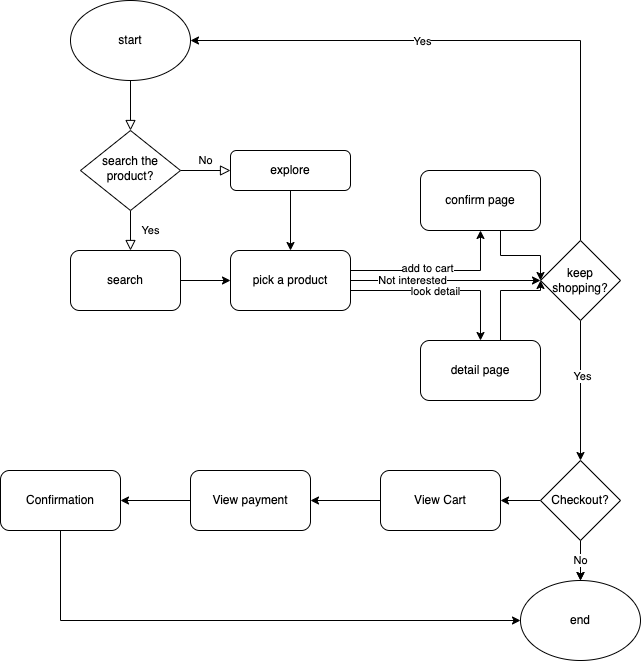

The diagram above was exported from draw.io. Its source (the exported page's mxGraphModel, read from the mxfile embedded in the PNG):
<mxGraphModel dx="1097" dy="822" grid="1" gridSize="10" guides="1" tooltips="1" connect="1" arrows="1" fold="1" page="1" pageScale="1" pageWidth="827" pageHeight="1169" math="0" shadow="0">
  <root>
    <mxCell id="WIyWlLk6GJQsqaUBKTNV-0" />
    <mxCell id="WIyWlLk6GJQsqaUBKTNV-1" parent="WIyWlLk6GJQsqaUBKTNV-0" />
    <mxCell id="WIyWlLk6GJQsqaUBKTNV-2" value="" style="rounded=0;html=1;jettySize=auto;orthogonalLoop=1;fontSize=11;endArrow=block;endFill=0;endSize=8;strokeWidth=1;shadow=0;labelBackgroundColor=none;edgeStyle=orthogonalEdgeStyle;" parent="WIyWlLk6GJQsqaUBKTNV-1" target="WIyWlLk6GJQsqaUBKTNV-6" edge="1">
      <mxGeometry relative="1" as="geometry">
        <mxPoint x="220" y="120" as="sourcePoint" />
      </mxGeometry>
    </mxCell>
    <mxCell id="WIyWlLk6GJQsqaUBKTNV-4" value="Yes" style="rounded=0;html=1;jettySize=auto;orthogonalLoop=1;fontSize=11;endArrow=block;endFill=0;endSize=8;strokeWidth=1;shadow=0;labelBackgroundColor=none;edgeStyle=orthogonalEdgeStyle;" parent="WIyWlLk6GJQsqaUBKTNV-1" source="WIyWlLk6GJQsqaUBKTNV-6" edge="1">
      <mxGeometry y="20" relative="1" as="geometry">
        <mxPoint as="offset" />
        <mxPoint x="220" y="289.9999999999999" as="targetPoint" />
      </mxGeometry>
    </mxCell>
    <mxCell id="WIyWlLk6GJQsqaUBKTNV-5" value="No" style="edgeStyle=orthogonalEdgeStyle;rounded=0;html=1;jettySize=auto;orthogonalLoop=1;fontSize=11;endArrow=block;endFill=0;endSize=8;strokeWidth=1;shadow=0;labelBackgroundColor=none;" parent="WIyWlLk6GJQsqaUBKTNV-1" source="WIyWlLk6GJQsqaUBKTNV-6" target="WIyWlLk6GJQsqaUBKTNV-7" edge="1">
      <mxGeometry y="10" relative="1" as="geometry">
        <mxPoint as="offset" />
      </mxGeometry>
    </mxCell>
    <mxCell id="WIyWlLk6GJQsqaUBKTNV-6" value="search the product?" style="rhombus;whiteSpace=wrap;html=1;shadow=0;fontFamily=Helvetica;fontSize=12;align=center;strokeWidth=1;spacing=6;spacingTop=-4;" parent="WIyWlLk6GJQsqaUBKTNV-1" vertex="1">
      <mxGeometry x="170" y="170" width="100" height="80" as="geometry" />
    </mxCell>
    <mxCell id="jJWopl8IxQexsHq6D9lH-4" style="edgeStyle=orthogonalEdgeStyle;rounded=0;orthogonalLoop=1;jettySize=auto;html=1;entryX=0.5;entryY=0;entryDx=0;entryDy=0;" parent="WIyWlLk6GJQsqaUBKTNV-1" source="WIyWlLk6GJQsqaUBKTNV-7" target="jJWopl8IxQexsHq6D9lH-3" edge="1">
      <mxGeometry relative="1" as="geometry" />
    </mxCell>
    <mxCell id="WIyWlLk6GJQsqaUBKTNV-7" value="explore" style="rounded=1;whiteSpace=wrap;html=1;fontSize=12;glass=0;strokeWidth=1;shadow=0;" parent="WIyWlLk6GJQsqaUBKTNV-1" vertex="1">
      <mxGeometry x="320" y="190" width="120" height="40" as="geometry" />
    </mxCell>
    <mxCell id="jJWopl8IxQexsHq6D9lH-5" style="edgeStyle=orthogonalEdgeStyle;rounded=0;orthogonalLoop=1;jettySize=auto;html=1;entryX=0;entryY=0.5;entryDx=0;entryDy=0;" parent="WIyWlLk6GJQsqaUBKTNV-1" source="jJWopl8IxQexsHq6D9lH-0" target="jJWopl8IxQexsHq6D9lH-3" edge="1">
      <mxGeometry relative="1" as="geometry" />
    </mxCell>
    <mxCell id="jJWopl8IxQexsHq6D9lH-0" value="search&lt;br&gt;" style="rounded=1;whiteSpace=wrap;html=1;" parent="WIyWlLk6GJQsqaUBKTNV-1" vertex="1">
      <mxGeometry x="160" y="290" width="110" height="60" as="geometry" />
    </mxCell>
    <mxCell id="jJWopl8IxQexsHq6D9lH-1" value="start&lt;br&gt;" style="ellipse;whiteSpace=wrap;html=1;" parent="WIyWlLk6GJQsqaUBKTNV-1" vertex="1">
      <mxGeometry x="160" y="40" width="120" height="80" as="geometry" />
    </mxCell>
    <mxCell id="jJWopl8IxQexsHq6D9lH-8" style="edgeStyle=orthogonalEdgeStyle;rounded=0;orthogonalLoop=1;jettySize=auto;html=1;" parent="WIyWlLk6GJQsqaUBKTNV-1" source="jJWopl8IxQexsHq6D9lH-3" target="jJWopl8IxQexsHq6D9lH-6" edge="1">
      <mxGeometry relative="1" as="geometry">
        <Array as="points">
          <mxPoint x="570" y="330" />
        </Array>
      </mxGeometry>
    </mxCell>
    <mxCell id="jJWopl8IxQexsHq6D9lH-9" value="look detail" style="edgeLabel;html=1;align=center;verticalAlign=middle;resizable=0;points=[];" parent="jJWopl8IxQexsHq6D9lH-8" vertex="1" connectable="0">
      <mxGeometry x="-0.0714" y="2" relative="1" as="geometry">
        <mxPoint y="2" as="offset" />
      </mxGeometry>
    </mxCell>
    <mxCell id="jJWopl8IxQexsHq6D9lH-13" style="edgeStyle=orthogonalEdgeStyle;rounded=0;orthogonalLoop=1;jettySize=auto;html=1;entryX=0.5;entryY=1;entryDx=0;entryDy=0;" parent="WIyWlLk6GJQsqaUBKTNV-1" source="jJWopl8IxQexsHq6D9lH-3" target="jJWopl8IxQexsHq6D9lH-10" edge="1">
      <mxGeometry relative="1" as="geometry">
        <Array as="points">
          <mxPoint x="570" y="310" />
        </Array>
      </mxGeometry>
    </mxCell>
    <mxCell id="jJWopl8IxQexsHq6D9lH-14" value="add to cart" style="edgeLabel;html=1;align=center;verticalAlign=middle;resizable=0;points=[];" parent="jJWopl8IxQexsHq6D9lH-13" vertex="1" connectable="0">
      <mxGeometry x="-0.1085" y="3" relative="1" as="geometry">
        <mxPoint as="offset" />
      </mxGeometry>
    </mxCell>
    <mxCell id="jJWopl8IxQexsHq6D9lH-15" style="edgeStyle=orthogonalEdgeStyle;rounded=0;orthogonalLoop=1;jettySize=auto;html=1;" parent="WIyWlLk6GJQsqaUBKTNV-1" source="jJWopl8IxQexsHq6D9lH-3" edge="1">
      <mxGeometry relative="1" as="geometry">
        <mxPoint x="630" y="320" as="targetPoint" />
      </mxGeometry>
    </mxCell>
    <mxCell id="jJWopl8IxQexsHq6D9lH-16" value="Not interested" style="edgeLabel;html=1;align=center;verticalAlign=middle;resizable=0;points=[];" parent="jJWopl8IxQexsHq6D9lH-15" vertex="1" connectable="0">
      <mxGeometry x="-0.3562" y="1" relative="1" as="geometry">
        <mxPoint as="offset" />
      </mxGeometry>
    </mxCell>
    <mxCell id="jJWopl8IxQexsHq6D9lH-3" value="pick a product" style="rounded=1;whiteSpace=wrap;html=1;" parent="WIyWlLk6GJQsqaUBKTNV-1" vertex="1">
      <mxGeometry x="320" y="290" width="120" height="60" as="geometry" />
    </mxCell>
    <mxCell id="AaqaxoXZG85R93_QHaP2-2" style="edgeStyle=orthogonalEdgeStyle;rounded=0;orthogonalLoop=1;jettySize=auto;html=1;entryX=0;entryY=0.5;entryDx=0;entryDy=0;" edge="1" parent="WIyWlLk6GJQsqaUBKTNV-1" source="jJWopl8IxQexsHq6D9lH-6" target="jJWopl8IxQexsHq6D9lH-17">
      <mxGeometry relative="1" as="geometry">
        <Array as="points">
          <mxPoint x="590" y="330" />
          <mxPoint x="630" y="330" />
        </Array>
      </mxGeometry>
    </mxCell>
    <mxCell id="jJWopl8IxQexsHq6D9lH-6" value="detail page" style="rounded=1;whiteSpace=wrap;html=1;" parent="WIyWlLk6GJQsqaUBKTNV-1" vertex="1">
      <mxGeometry x="510" y="380" width="120" height="60" as="geometry" />
    </mxCell>
    <mxCell id="AaqaxoXZG85R93_QHaP2-0" style="edgeStyle=orthogonalEdgeStyle;rounded=0;orthogonalLoop=1;jettySize=auto;html=1;" edge="1" parent="WIyWlLk6GJQsqaUBKTNV-1" source="jJWopl8IxQexsHq6D9lH-10">
      <mxGeometry relative="1" as="geometry">
        <mxPoint x="630" y="320" as="targetPoint" />
        <Array as="points">
          <mxPoint x="590" y="295" />
          <mxPoint x="630" y="295" />
        </Array>
      </mxGeometry>
    </mxCell>
    <mxCell id="jJWopl8IxQexsHq6D9lH-10" value="confirm page" style="rounded=1;whiteSpace=wrap;html=1;" parent="WIyWlLk6GJQsqaUBKTNV-1" vertex="1">
      <mxGeometry x="510" y="210" width="120" height="60" as="geometry" />
    </mxCell>
    <mxCell id="jJWopl8IxQexsHq6D9lH-20" style="edgeStyle=orthogonalEdgeStyle;rounded=0;orthogonalLoop=1;jettySize=auto;html=1;entryX=1;entryY=0.5;entryDx=0;entryDy=0;" parent="WIyWlLk6GJQsqaUBKTNV-1" source="jJWopl8IxQexsHq6D9lH-17" target="jJWopl8IxQexsHq6D9lH-1" edge="1">
      <mxGeometry relative="1" as="geometry">
        <Array as="points">
          <mxPoint x="670" y="80" />
        </Array>
      </mxGeometry>
    </mxCell>
    <mxCell id="jJWopl8IxQexsHq6D9lH-21" value="Yes" style="edgeLabel;html=1;align=center;verticalAlign=middle;resizable=0;points=[];" parent="jJWopl8IxQexsHq6D9lH-20" vertex="1" connectable="0">
      <mxGeometry x="0.2161" relative="1" as="geometry">
        <mxPoint as="offset" />
      </mxGeometry>
    </mxCell>
    <mxCell id="jJWopl8IxQexsHq6D9lH-22" style="edgeStyle=orthogonalEdgeStyle;rounded=0;orthogonalLoop=1;jettySize=auto;html=1;" parent="WIyWlLk6GJQsqaUBKTNV-1" source="jJWopl8IxQexsHq6D9lH-17" edge="1">
      <mxGeometry relative="1" as="geometry">
        <mxPoint x="669.9999999999998" y="500" as="targetPoint" />
      </mxGeometry>
    </mxCell>
    <mxCell id="jJWopl8IxQexsHq6D9lH-24" value="Yes" style="edgeLabel;html=1;align=center;verticalAlign=middle;resizable=0;points=[];" parent="jJWopl8IxQexsHq6D9lH-22" vertex="1" connectable="0">
      <mxGeometry x="-0.1985" y="2" relative="1" as="geometry">
        <mxPoint as="offset" />
      </mxGeometry>
    </mxCell>
    <mxCell id="jJWopl8IxQexsHq6D9lH-17" value="keep shopping?" style="rhombus;whiteSpace=wrap;html=1;" parent="WIyWlLk6GJQsqaUBKTNV-1" vertex="1">
      <mxGeometry x="630" y="280" width="80" height="80" as="geometry" />
    </mxCell>
    <mxCell id="jJWopl8IxQexsHq6D9lH-25" style="edgeStyle=orthogonalEdgeStyle;rounded=0;orthogonalLoop=1;jettySize=auto;html=1;" parent="WIyWlLk6GJQsqaUBKTNV-1" source="jJWopl8IxQexsHq6D9lH-23" edge="1">
      <mxGeometry relative="1" as="geometry">
        <mxPoint x="669.9999999999998" y="620" as="targetPoint" />
      </mxGeometry>
    </mxCell>
    <mxCell id="jJWopl8IxQexsHq6D9lH-27" value="No" style="edgeStyle=orthogonalEdgeStyle;rounded=0;orthogonalLoop=1;jettySize=auto;html=1;" parent="WIyWlLk6GJQsqaUBKTNV-1" source="jJWopl8IxQexsHq6D9lH-23" target="jJWopl8IxQexsHq6D9lH-26" edge="1">
      <mxGeometry relative="1" as="geometry" />
    </mxCell>
    <mxCell id="jJWopl8IxQexsHq6D9lH-33" style="edgeStyle=orthogonalEdgeStyle;rounded=0;orthogonalLoop=1;jettySize=auto;html=1;" parent="WIyWlLk6GJQsqaUBKTNV-1" source="jJWopl8IxQexsHq6D9lH-23" target="jJWopl8IxQexsHq6D9lH-29" edge="1">
      <mxGeometry relative="1" as="geometry" />
    </mxCell>
    <mxCell id="jJWopl8IxQexsHq6D9lH-23" value="Checkout?" style="rhombus;whiteSpace=wrap;html=1;" parent="WIyWlLk6GJQsqaUBKTNV-1" vertex="1">
      <mxGeometry x="630" y="500" width="80" height="80" as="geometry" />
    </mxCell>
    <mxCell id="jJWopl8IxQexsHq6D9lH-26" value="end" style="ellipse;whiteSpace=wrap;html=1;" parent="WIyWlLk6GJQsqaUBKTNV-1" vertex="1">
      <mxGeometry x="610" y="620" width="120" height="80" as="geometry" />
    </mxCell>
    <mxCell id="jJWopl8IxQexsHq6D9lH-34" style="edgeStyle=orthogonalEdgeStyle;rounded=0;orthogonalLoop=1;jettySize=auto;html=1;entryX=1;entryY=0.5;entryDx=0;entryDy=0;" parent="WIyWlLk6GJQsqaUBKTNV-1" source="jJWopl8IxQexsHq6D9lH-29" target="jJWopl8IxQexsHq6D9lH-31" edge="1">
      <mxGeometry relative="1" as="geometry" />
    </mxCell>
    <mxCell id="jJWopl8IxQexsHq6D9lH-29" value="View Cart" style="rounded=1;whiteSpace=wrap;html=1;" parent="WIyWlLk6GJQsqaUBKTNV-1" vertex="1">
      <mxGeometry x="470" y="510" width="120" height="60" as="geometry" />
    </mxCell>
    <mxCell id="jJWopl8IxQexsHq6D9lH-35" style="edgeStyle=orthogonalEdgeStyle;rounded=0;orthogonalLoop=1;jettySize=auto;html=1;entryX=1;entryY=0.5;entryDx=0;entryDy=0;" parent="WIyWlLk6GJQsqaUBKTNV-1" source="jJWopl8IxQexsHq6D9lH-31" target="jJWopl8IxQexsHq6D9lH-32" edge="1">
      <mxGeometry relative="1" as="geometry" />
    </mxCell>
    <mxCell id="jJWopl8IxQexsHq6D9lH-31" value="View payment" style="rounded=1;whiteSpace=wrap;html=1;" parent="WIyWlLk6GJQsqaUBKTNV-1" vertex="1">
      <mxGeometry x="280" y="510" width="120" height="60" as="geometry" />
    </mxCell>
    <mxCell id="jJWopl8IxQexsHq6D9lH-37" style="edgeStyle=orthogonalEdgeStyle;rounded=0;orthogonalLoop=1;jettySize=auto;html=1;entryX=0;entryY=0.5;entryDx=0;entryDy=0;" parent="WIyWlLk6GJQsqaUBKTNV-1" source="jJWopl8IxQexsHq6D9lH-32" target="jJWopl8IxQexsHq6D9lH-26" edge="1">
      <mxGeometry relative="1" as="geometry">
        <Array as="points">
          <mxPoint x="150" y="660" />
        </Array>
      </mxGeometry>
    </mxCell>
    <mxCell id="jJWopl8IxQexsHq6D9lH-32" value="Confirmation" style="rounded=1;whiteSpace=wrap;html=1;" parent="WIyWlLk6GJQsqaUBKTNV-1" vertex="1">
      <mxGeometry x="90" y="510" width="120" height="60" as="geometry" />
    </mxCell>
  </root>
</mxGraphModel>